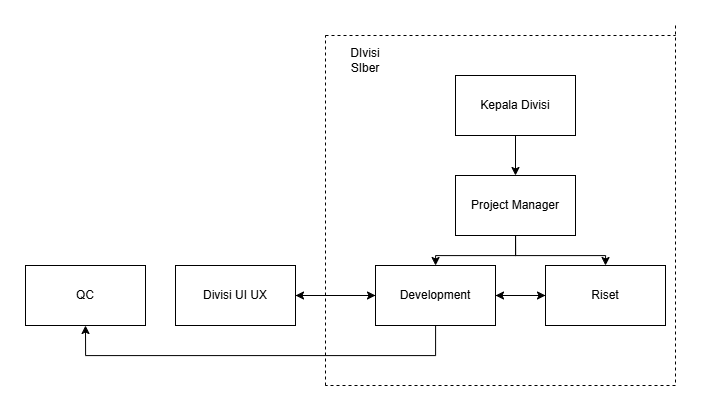

The diagram above was exported from draw.io. Its source (the exported page's mxGraphModel, read from the mxfile embedded in the PNG):
<mxGraphModel dx="2723" dy="1031" grid="1" gridSize="10" guides="1" tooltips="1" connect="1" arrows="1" fold="1" page="1" pageScale="1" pageWidth="850" pageHeight="1100" math="0" shadow="0">
  <root>
    <mxCell id="0" />
    <mxCell id="1" parent="0" />
    <mxCell id="2" edge="1" parent="1" source="3" style="edgeStyle=orthogonalEdgeStyle;rounded=0;orthogonalLoop=1;jettySize=auto;html=1;" target="5" value="">
      <mxGeometry relative="1" as="geometry" />
    </mxCell>
    <mxCell id="3" parent="1" style="rounded=0;whiteSpace=wrap;html=1;" value="Kepala Divisi" vertex="1">
      <mxGeometry height="60" width="120" x="370" y="270" as="geometry" />
    </mxCell>
    <mxCell id="4" edge="1" parent="1" source="5" style="edgeStyle=orthogonalEdgeStyle;rounded=0;orthogonalLoop=1;jettySize=auto;html=1;" target="11" value="">
      <mxGeometry relative="1" as="geometry" />
    </mxCell>
    <mxCell id="5" parent="1" style="rounded=0;whiteSpace=wrap;html=1;" value="Project Manager" vertex="1">
      <mxGeometry height="60" width="120" x="370" y="370" as="geometry" />
    </mxCell>
    <mxCell id="6" edge="1" parent="1" source="7" style="edgeStyle=orthogonalEdgeStyle;rounded=0;orthogonalLoop=1;jettySize=auto;html=1;" target="11" value="">
      <mxGeometry relative="1" as="geometry" />
    </mxCell>
    <mxCell id="7" parent="1" style="rounded=0;whiteSpace=wrap;html=1;" value="Riset" vertex="1">
      <mxGeometry height="60" width="120" x="460" y="460" as="geometry" />
    </mxCell>
    <mxCell id="8" edge="1" parent="1" source="11" style="edgeStyle=orthogonalEdgeStyle;rounded=0;orthogonalLoop=1;jettySize=auto;html=1;" target="7" value="">
      <mxGeometry relative="1" as="geometry" />
    </mxCell>
    <mxCell id="9" edge="1" parent="1" source="11" style="edgeStyle=orthogonalEdgeStyle;rounded=0;orthogonalLoop=1;jettySize=auto;html=1;" target="14" value="">
      <mxGeometry relative="1" as="geometry" />
    </mxCell>
    <mxCell id="10" edge="1" parent="1" source="11" style="edgeStyle=orthogonalEdgeStyle;rounded=0;orthogonalLoop=1;jettySize=auto;html=1;entryX=0.5;entryY=1;entryDx=0;entryDy=0;" target="15" value="">
      <mxGeometry relative="1" as="geometry">
        <Array as="points">
          <mxPoint x="350" y="550" />
          <mxPoint y="550" />
        </Array>
        <mxPoint y="530" as="targetPoint" />
      </mxGeometry>
    </mxCell>
    <mxCell id="11" parent="1" style="rounded=0;whiteSpace=wrap;html=1;" value="Development" vertex="1">
      <mxGeometry height="60" width="120" x="290" y="460" as="geometry" />
    </mxCell>
    <mxCell id="12" edge="1" parent="1" source="5" style="edgeStyle=orthogonalEdgeStyle;rounded=0;orthogonalLoop=1;jettySize=auto;html=1;exitX=0.5;exitY=1;exitDx=0;exitDy=0;entryX=0.5;entryY=0;entryDx=0;entryDy=0;" target="7" value="">
      <mxGeometry relative="1" as="geometry">
        <Array as="points">
          <mxPoint x="430" y="450" />
          <mxPoint x="520" y="450" />
        </Array>
        <mxPoint x="500" y="430" as="sourcePoint" />
        <mxPoint x="420" y="460" as="targetPoint" />
      </mxGeometry>
    </mxCell>
    <mxCell id="13" edge="1" parent="1" source="14" style="edgeStyle=orthogonalEdgeStyle;rounded=0;orthogonalLoop=1;jettySize=auto;html=1;" target="11" value="">
      <mxGeometry relative="1" as="geometry" />
    </mxCell>
    <mxCell id="14" parent="1" style="whiteSpace=wrap;html=1;rounded=0;" value="Divisi UI UX" vertex="1">
      <mxGeometry height="60" width="120" x="90" y="460" as="geometry" />
    </mxCell>
    <mxCell id="15" parent="1" style="whiteSpace=wrap;html=1;rounded=0;" value="QC" vertex="1">
      <mxGeometry height="60" width="120" x="-60" y="460" as="geometry" />
    </mxCell>
    <mxCell id="16" edge="1" parent="1" style="endArrow=none;dashed=1;html=1;rounded=0;" value="">
      <mxGeometry height="50" relative="1" width="50" as="geometry">
        <mxPoint x="240" y="580" as="sourcePoint" />
        <mxPoint x="240" y="230" as="targetPoint" />
      </mxGeometry>
    </mxCell>
    <mxCell id="17" edge="1" parent="1" style="endArrow=none;dashed=1;html=1;rounded=0;" value="">
      <mxGeometry height="50" relative="1" width="50" as="geometry">
        <mxPoint x="590" y="580" as="sourcePoint" />
        <mxPoint x="240" y="580" as="targetPoint" />
      </mxGeometry>
    </mxCell>
    <mxCell id="18" edge="1" parent="1" style="endArrow=none;dashed=1;html=1;rounded=0;" value="">
      <mxGeometry height="50" relative="1" width="50" as="geometry">
        <mxPoint x="590" y="220" as="sourcePoint" />
        <mxPoint x="590" y="580" as="targetPoint" />
      </mxGeometry>
    </mxCell>
    <mxCell id="19" edge="1" parent="1" style="endArrow=none;dashed=1;html=1;rounded=0;" value="">
      <mxGeometry height="50" relative="1" width="50" as="geometry">
        <mxPoint x="240" y="230" as="sourcePoint" />
        <mxPoint x="590" y="230" as="targetPoint" />
      </mxGeometry>
    </mxCell>
    <mxCell id="20" parent="1" style="text;html=1;whiteSpace=wrap;strokeColor=none;fillColor=none;align=center;verticalAlign=middle;rounded=0;" value="DIvisi SIber" vertex="1">
      <mxGeometry height="30" width="60" x="250" y="240" as="geometry" />
    </mxCell>
  </root>
</mxGraphModel>